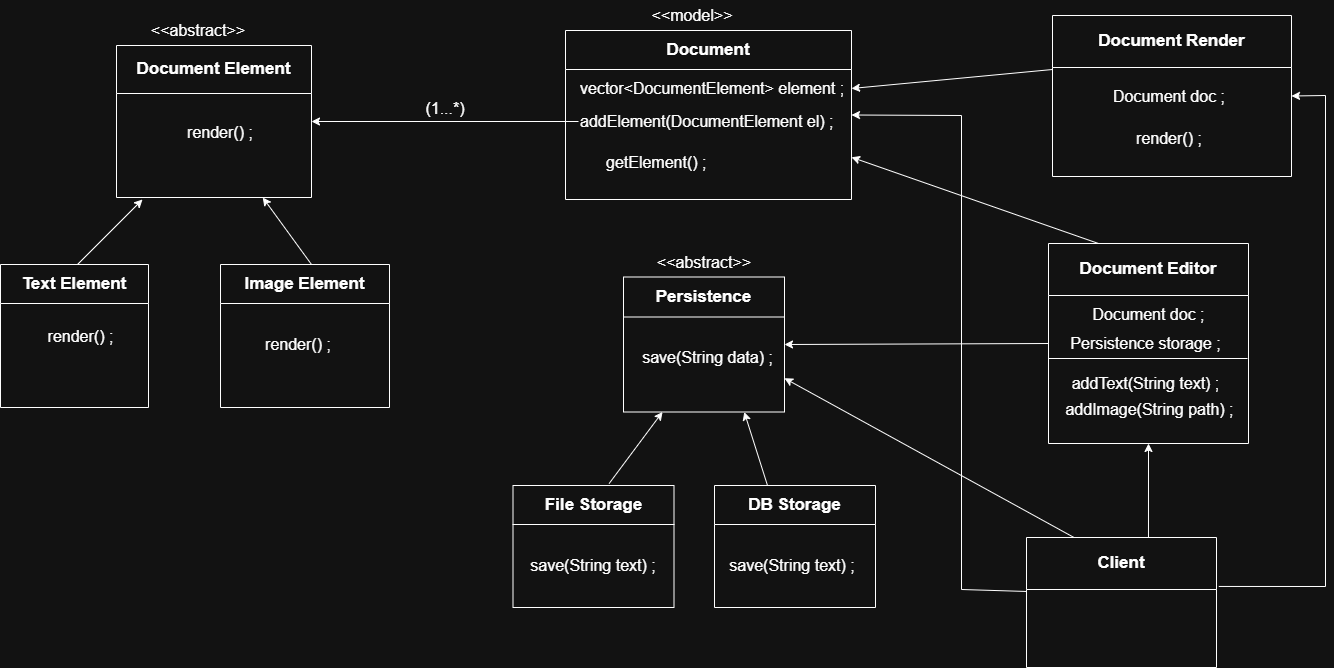

The diagram above was exported from draw.io. Its source (the exported page's mxGraphModel, read from the mxfile embedded in the PNG):
<mxGraphModel dx="1032" dy="527" grid="1" gridSize="13" guides="1" tooltips="1" connect="1" arrows="1" fold="1" page="1" pageScale="1" pageWidth="850" pageHeight="1100" math="0" shadow="0">
  <root>
    <mxCell id="0" />
    <mxCell id="1" parent="0" />
    <mxCell id="-1tAd-8R7rVVMoIgRw4x-1" parent="1" style="swimlane;whiteSpace=wrap;html=1;startSize=39;" value="&lt;font style=&quot;font-size: 17px;&quot;&gt;Document&lt;/font&gt;" vertex="1">
      <mxGeometry height="169" width="286" x="592" y="65" as="geometry" />
    </mxCell>
    <mxCell id="-1tAd-8R7rVVMoIgRw4x-2" parent="-1tAd-8R7rVVMoIgRw4x-1" style="text;html=1;whiteSpace=wrap;strokeColor=none;fillColor=none;align=left;verticalAlign=middle;rounded=0;" value="&lt;font style=&quot;font-size: 16px;&quot;&gt;vector&amp;lt;DocumentElement&amp;gt; element ;&lt;/font&gt;" vertex="1">
      <mxGeometry height="38" width="273" x="13" y="39" as="geometry" />
    </mxCell>
    <mxCell id="-1tAd-8R7rVVMoIgRw4x-5" parent="-1tAd-8R7rVVMoIgRw4x-1" style="text;html=1;whiteSpace=wrap;strokeColor=none;fillColor=none;align=left;verticalAlign=middle;rounded=0;" value="&lt;font style=&quot;font-size: 16px;&quot;&gt;addElement(DocumentElement el) ;&lt;/font&gt;" vertex="1">
      <mxGeometry height="52" width="257.5" x="13" y="65" as="geometry" />
    </mxCell>
    <mxCell id="-1tAd-8R7rVVMoIgRw4x-6" parent="-1tAd-8R7rVVMoIgRw4x-1" style="text;html=1;whiteSpace=wrap;strokeColor=none;fillColor=none;align=left;verticalAlign=middle;rounded=0;" value="&lt;font style=&quot;font-size: 16px;&quot;&gt;getElement() ;&lt;/font&gt;" vertex="1">
      <mxGeometry height="30" width="156" x="39" y="117" as="geometry" />
    </mxCell>
    <mxCell id="-1tAd-8R7rVVMoIgRw4x-7" parent="1" style="text;html=1;whiteSpace=wrap;strokeColor=none;fillColor=none;align=center;verticalAlign=middle;rounded=0;" value="&lt;font style=&quot;font-size: 16px;&quot;&gt;&amp;lt;&amp;lt;model&amp;gt;&amp;gt;&lt;/font&gt;" vertex="1">
      <mxGeometry height="30" width="60" x="689" y="35" as="geometry" />
    </mxCell>
    <mxCell id="-1tAd-8R7rVVMoIgRw4x-9" edge="1" parent="1" source="-1tAd-8R7rVVMoIgRw4x-5" style="edgeStyle=orthogonalEdgeStyle;rounded=0;orthogonalLoop=1;jettySize=auto;html=1;entryX=1;entryY=0.5;entryDx=0;entryDy=0;" target="-1tAd-8R7rVVMoIgRw4x-10" value="">
      <mxGeometry relative="1" as="geometry">
        <mxPoint x="489" y="143" as="targetPoint" />
      </mxGeometry>
    </mxCell>
    <mxCell id="-1tAd-8R7rVVMoIgRw4x-10" parent="1" style="swimlane;whiteSpace=wrap;html=1;startSize=48;" value="&lt;font style=&quot;font-size: 17px;&quot;&gt;Document Element&lt;/font&gt;" vertex="1">
      <mxGeometry height="152" width="195" x="143" y="80" as="geometry" />
    </mxCell>
    <mxCell id="-1tAd-8R7rVVMoIgRw4x-12" parent="-1tAd-8R7rVVMoIgRw4x-10" style="text;html=1;whiteSpace=wrap;strokeColor=none;fillColor=none;align=center;verticalAlign=middle;rounded=0;" value="&lt;font style=&quot;font-size: 16px;&quot;&gt;render() ;&lt;/font&gt;" vertex="1">
      <mxGeometry height="30" width="78" x="65" y="72" as="geometry" />
    </mxCell>
    <mxCell id="-1tAd-8R7rVVMoIgRw4x-11" parent="1" style="text;html=1;whiteSpace=wrap;strokeColor=none;fillColor=none;align=center;verticalAlign=middle;rounded=0;" value="&lt;font style=&quot;font-size: 16px;&quot;&gt;(1...*)&lt;/font&gt;" vertex="1">
      <mxGeometry height="30" width="60" x="442" y="128" as="geometry" />
    </mxCell>
    <mxCell id="-1tAd-8R7rVVMoIgRw4x-14" parent="1" style="swimlane;whiteSpace=wrap;html=1;startSize=39;" value="&lt;font style=&quot;font-size: 17px;&quot;&gt;Text Element&lt;/font&gt;" vertex="1">
      <mxGeometry height="143" width="148" x="27" y="299" as="geometry" />
    </mxCell>
    <mxCell id="-1tAd-8R7rVVMoIgRw4x-17" parent="-1tAd-8R7rVVMoIgRw4x-14" style="text;html=1;whiteSpace=wrap;strokeColor=none;fillColor=none;align=center;verticalAlign=middle;rounded=0;" value="&lt;font style=&quot;font-size: 16px;&quot;&gt;render() ;&lt;/font&gt;" vertex="1">
      <mxGeometry height="30" width="73" x="44" y="56.5" as="geometry" />
    </mxCell>
    <mxCell id="-1tAd-8R7rVVMoIgRw4x-15" edge="1" parent="1" style="endArrow=classic;html=1;rounded=0;" value="">
      <mxGeometry height="50" relative="1" width="50" as="geometry">
        <mxPoint x="104" y="299" as="sourcePoint" />
        <mxPoint x="169" y="234" as="targetPoint" />
      </mxGeometry>
    </mxCell>
    <mxCell id="-1tAd-8R7rVVMoIgRw4x-18" parent="1" style="text;html=1;whiteSpace=wrap;strokeColor=none;fillColor=none;align=center;verticalAlign=middle;rounded=0;" value="&lt;font style=&quot;font-size: 16px;&quot;&gt;&amp;lt;&amp;lt;abstract&amp;gt;&amp;gt;&lt;/font&gt;" vertex="1">
      <mxGeometry height="30" width="60" x="195" y="50" as="geometry" />
    </mxCell>
    <mxCell id="-1tAd-8R7rVVMoIgRw4x-19" parent="1" style="swimlane;whiteSpace=wrap;html=1;startSize=39;" value="&lt;font style=&quot;font-size: 17px;&quot;&gt;Image Element&lt;/font&gt;" vertex="1">
      <mxGeometry height="143" width="169" x="247" y="299" as="geometry" />
    </mxCell>
    <mxCell id="-1tAd-8R7rVVMoIgRw4x-20" parent="1" style="text;html=1;whiteSpace=wrap;strokeColor=none;fillColor=none;align=center;verticalAlign=middle;rounded=0;" value="&lt;font style=&quot;font-size: 16px;&quot;&gt;render() ;&lt;/font&gt;" vertex="1">
      <mxGeometry height="30" width="78" x="286" y="364" as="geometry" />
    </mxCell>
    <mxCell id="-1tAd-8R7rVVMoIgRw4x-21" edge="1" parent="1" style="endArrow=classic;html=1;rounded=0;entryX=0.75;entryY=1;entryDx=0;entryDy=0;" target="-1tAd-8R7rVVMoIgRw4x-10" value="">
      <mxGeometry height="50" relative="1" width="50" as="geometry">
        <mxPoint x="338" y="299" as="sourcePoint" />
        <mxPoint x="388" y="249" as="targetPoint" />
      </mxGeometry>
    </mxCell>
    <mxCell id="-1tAd-8R7rVVMoIgRw4x-22" parent="1" style="swimlane;whiteSpace=wrap;html=1;startSize=40;" value="&lt;font style=&quot;font-size: 17px;&quot;&gt;Persistence&lt;/font&gt;" vertex="1">
      <mxGeometry height="135" width="161" x="650" y="311.5" as="geometry" />
    </mxCell>
    <mxCell id="-1tAd-8R7rVVMoIgRw4x-23" parent="1" style="text;html=1;whiteSpace=wrap;strokeColor=none;fillColor=none;align=center;verticalAlign=middle;rounded=0;" value="&lt;font style=&quot;font-size: 16px;&quot;&gt;&amp;lt;&amp;lt;abstract&amp;gt;&amp;gt;&lt;/font&gt;" vertex="1">
      <mxGeometry height="30" width="60" x="700.5" y="281.5" as="geometry" />
    </mxCell>
    <mxCell id="-1tAd-8R7rVVMoIgRw4x-24" parent="1" style="text;html=1;whiteSpace=wrap;strokeColor=none;fillColor=none;align=center;verticalAlign=middle;rounded=0;" value="&lt;font style=&quot;font-size: 16px;&quot;&gt;save(String data) ;&lt;/font&gt;" vertex="1">
      <mxGeometry height="30" width="143" x="663" y="377" as="geometry" />
    </mxCell>
    <mxCell id="-1tAd-8R7rVVMoIgRw4x-25" parent="1" style="swimlane;whiteSpace=wrap;html=1;startSize=39;" value="&lt;font style=&quot;font-size: 17px;&quot;&gt;File Storage&lt;/font&gt;" vertex="1">
      <mxGeometry height="122" width="161" x="539.5" y="520" as="geometry" />
    </mxCell>
    <mxCell id="-1tAd-8R7rVVMoIgRw4x-26" parent="-1tAd-8R7rVVMoIgRw4x-25" style="text;html=1;whiteSpace=wrap;strokeColor=none;fillColor=none;align=center;verticalAlign=middle;rounded=0;" value="&lt;font style=&quot;font-size: 16px;&quot;&gt;save(String text) ;&lt;/font&gt;" vertex="1">
      <mxGeometry height="30" width="156" x="2.5" y="65" as="geometry" />
    </mxCell>
    <mxCell id="-1tAd-8R7rVVMoIgRw4x-27" edge="1" parent="1" source="-1tAd-8R7rVVMoIgRw4x-25" style="endArrow=classic;html=1;rounded=0;exitX=0.597;exitY=-0.016;exitDx=0;exitDy=0;exitPerimeter=0;" value="">
      <mxGeometry height="50" relative="1" width="50" as="geometry">
        <mxPoint x="613" y="511.5" as="sourcePoint" />
        <mxPoint x="689" y="446.5" as="targetPoint" />
      </mxGeometry>
    </mxCell>
    <mxCell id="-1tAd-8R7rVVMoIgRw4x-28" parent="1" style="swimlane;whiteSpace=wrap;html=1;startSize=39;" value="&lt;font style=&quot;font-size: 17px;&quot;&gt;DB Storage&lt;/font&gt;" vertex="1">
      <mxGeometry height="122" width="161" x="741" y="520" as="geometry" />
    </mxCell>
    <mxCell id="-1tAd-8R7rVVMoIgRw4x-29" parent="1" style="text;html=1;whiteSpace=wrap;strokeColor=none;fillColor=none;align=center;verticalAlign=middle;rounded=0;" value="&lt;font style=&quot;font-size: 16px;&quot;&gt;save(String text) ;&lt;/font&gt;" vertex="1">
      <mxGeometry height="30" width="156" x="741" y="585" as="geometry" />
    </mxCell>
    <mxCell id="-1tAd-8R7rVVMoIgRw4x-30" edge="1" parent="1" style="endArrow=classic;html=1;rounded=0;entryX=0.75;entryY=1;entryDx=0;entryDy=0;" target="-1tAd-8R7rVVMoIgRw4x-22" value="">
      <mxGeometry height="50" relative="1" width="50" as="geometry">
        <mxPoint x="794" y="520" as="sourcePoint" />
        <mxPoint x="844" y="470" as="targetPoint" />
      </mxGeometry>
    </mxCell>
    <mxCell id="-1tAd-8R7rVVMoIgRw4x-31" parent="1" style="swimlane;whiteSpace=wrap;html=1;startSize=52;" value="&lt;font style=&quot;font-size: 17px;&quot;&gt;Document Editor&lt;/font&gt;" vertex="1">
      <mxGeometry height="200" width="200" x="1075" y="278" as="geometry" />
    </mxCell>
    <mxCell id="-1tAd-8R7rVVMoIgRw4x-40" parent="-1tAd-8R7rVVMoIgRw4x-31" style="text;html=1;whiteSpace=wrap;strokeColor=none;fillColor=none;align=center;verticalAlign=middle;rounded=0;" value="&lt;font style=&quot;font-size: 16px;&quot;&gt;Document doc ;&lt;/font&gt;" vertex="1">
      <mxGeometry height="30" width="195" x="2.5" y="56" as="geometry" />
    </mxCell>
    <mxCell id="-1tAd-8R7rVVMoIgRw4x-41" parent="-1tAd-8R7rVVMoIgRw4x-31" style="text;html=1;whiteSpace=wrap;strokeColor=none;fillColor=none;align=center;verticalAlign=middle;rounded=0;" value="&lt;font style=&quot;font-size: 16px;&quot;&gt;Persistence storage ;&lt;/font&gt;" vertex="1">
      <mxGeometry height="30" width="195" y="85" as="geometry" />
    </mxCell>
    <mxCell id="-1tAd-8R7rVVMoIgRw4x-43" parent="-1tAd-8R7rVVMoIgRw4x-31" style="text;html=1;whiteSpace=wrap;strokeColor=none;fillColor=none;align=center;verticalAlign=middle;rounded=0;" value="&lt;font style=&quot;font-size: 16px;&quot;&gt;addText(String text) ;&lt;/font&gt;" vertex="1">
      <mxGeometry height="30" width="195" y="125" as="geometry" />
    </mxCell>
    <mxCell id="-1tAd-8R7rVVMoIgRw4x-32" edge="1" parent="1" source="-1tAd-8R7rVVMoIgRw4x-31" style="endArrow=classic;html=1;rounded=0;exitX=0;exitY=0.5;exitDx=0;exitDy=0;entryX=1;entryY=0.5;entryDx=0;entryDy=0;" target="-1tAd-8R7rVVMoIgRw4x-22" value="">
      <mxGeometry height="50" relative="1" width="50" as="geometry">
        <mxPoint x="585" y="375" as="sourcePoint" />
        <mxPoint x="635" y="325" as="targetPoint" />
      </mxGeometry>
    </mxCell>
    <mxCell id="-1tAd-8R7rVVMoIgRw4x-33" parent="1" style="swimlane;whiteSpace=wrap;html=1;startSize=52;" value="&lt;font style=&quot;font-size: 17px;&quot;&gt;Client&lt;/font&gt;" vertex="1">
      <mxGeometry height="130" width="190" x="1053" y="572" as="geometry" />
    </mxCell>
    <mxCell id="-1tAd-8R7rVVMoIgRw4x-34" edge="1" parent="1" source="-1tAd-8R7rVVMoIgRw4x-33" style="endArrow=classic;html=1;rounded=0;exitX=0.25;exitY=0;exitDx=0;exitDy=0;entryX=1;entryY=0.75;entryDx=0;entryDy=0;" target="-1tAd-8R7rVVMoIgRw4x-22" value="">
      <mxGeometry height="50" relative="1" width="50" as="geometry">
        <mxPoint x="676" y="388" as="sourcePoint" />
        <mxPoint x="726" y="338" as="targetPoint" />
      </mxGeometry>
    </mxCell>
    <mxCell id="-1tAd-8R7rVVMoIgRw4x-35" edge="1" parent="1" source="-1tAd-8R7rVVMoIgRw4x-33" style="endArrow=classic;html=1;rounded=0;entryX=0.5;entryY=1;entryDx=0;entryDy=0;exitX=0.642;exitY=0;exitDx=0;exitDy=0;exitPerimeter=0;" target="-1tAd-8R7rVVMoIgRw4x-31" value="">
      <mxGeometry height="50" relative="1" width="50" as="geometry">
        <mxPoint x="1170" y="572" as="sourcePoint" />
        <mxPoint x="726" y="338" as="targetPoint" />
      </mxGeometry>
    </mxCell>
    <mxCell id="-1tAd-8R7rVVMoIgRw4x-38" edge="1" parent="1" source="-1tAd-8R7rVVMoIgRw4x-33" style="endArrow=classic;html=1;rounded=0;exitX=-0.003;exitY=0.415;exitDx=0;exitDy=0;exitPerimeter=0;entryX=1;entryY=0.5;entryDx=0;entryDy=0;" target="-1tAd-8R7rVVMoIgRw4x-1" value="">
      <mxGeometry height="50" relative="1" width="50" as="geometry">
        <Array as="points">
          <mxPoint x="988" y="624" />
          <mxPoint x="988" y="150" />
        </Array>
        <mxPoint x="676" y="388" as="sourcePoint" />
        <mxPoint x="871" y="156" as="targetPoint" />
      </mxGeometry>
    </mxCell>
    <mxCell id="-1tAd-8R7rVVMoIgRw4x-42" edge="1" parent="1" source="-1tAd-8R7rVVMoIgRw4x-41" style="endArrow=none;html=1;rounded=0;exitX=0;exitY=1;exitDx=0;exitDy=0;" value="">
      <mxGeometry height="50" relative="1" width="50" as="geometry">
        <mxPoint x="1079" y="403" as="sourcePoint" />
        <mxPoint x="1274" y="393" as="targetPoint" />
      </mxGeometry>
    </mxCell>
    <mxCell id="-1tAd-8R7rVVMoIgRw4x-44" parent="1" style="text;html=1;whiteSpace=wrap;strokeColor=none;fillColor=none;align=center;verticalAlign=middle;rounded=0;" value="&lt;font style=&quot;font-size: 16px;&quot;&gt;addImage(String path) ;&lt;/font&gt;" vertex="1">
      <mxGeometry height="30" width="195" x="1079" y="429" as="geometry" />
    </mxCell>
    <mxCell id="-1tAd-8R7rVVMoIgRw4x-45" edge="1" parent="1" source="-1tAd-8R7rVVMoIgRw4x-31" style="endArrow=classic;html=1;rounded=0;exitX=0.25;exitY=0;exitDx=0;exitDy=0;entryX=1;entryY=0.75;entryDx=0;entryDy=0;" target="-1tAd-8R7rVVMoIgRw4x-1" value="">
      <mxGeometry height="50" relative="1" width="50" as="geometry">
        <mxPoint x="1274" y="258" as="sourcePoint" />
        <mxPoint x="1324" y="208" as="targetPoint" />
      </mxGeometry>
    </mxCell>
    <mxCell id="-1tAd-8R7rVVMoIgRw4x-46" parent="1" style="swimlane;whiteSpace=wrap;html=1;startSize=52;" value="&lt;font style=&quot;font-size: 17px;&quot;&gt;Document Render&lt;/font&gt;" vertex="1">
      <mxGeometry height="161" width="239" x="1079" y="50" as="geometry" />
    </mxCell>
    <mxCell id="-1tAd-8R7rVVMoIgRw4x-48" parent="-1tAd-8R7rVVMoIgRw4x-46" style="text;html=1;whiteSpace=wrap;strokeColor=none;fillColor=none;align=center;verticalAlign=middle;rounded=0;" value="&lt;font style=&quot;font-size: 16px;&quot;&gt;Document doc ;&lt;/font&gt;" vertex="1">
      <mxGeometry height="30" width="234" y="65.5" as="geometry" />
    </mxCell>
    <mxCell id="-1tAd-8R7rVVMoIgRw4x-49" parent="-1tAd-8R7rVVMoIgRw4x-46" style="text;html=1;whiteSpace=wrap;strokeColor=none;fillColor=none;align=center;verticalAlign=middle;rounded=0;" value="&lt;font style=&quot;font-size: 16px;&quot;&gt;render() ;&lt;/font&gt;" vertex="1">
      <mxGeometry height="30" width="130" x="52" y="108" as="geometry" />
    </mxCell>
    <mxCell id="-1tAd-8R7rVVMoIgRw4x-47" edge="1" parent="1" style="endArrow=classic;html=1;rounded=0;entryX=1;entryY=0.5;entryDx=0;entryDy=0;" target="-1tAd-8R7rVVMoIgRw4x-2" value="">
      <mxGeometry height="50" relative="1" width="50" as="geometry">
        <mxPoint x="1079" y="104" as="sourcePoint" />
        <mxPoint x="1324" y="208" as="targetPoint" />
      </mxGeometry>
    </mxCell>
    <mxCell id="-1tAd-8R7rVVMoIgRw4x-50" edge="1" parent="1" style="endArrow=classic;html=1;rounded=0;exitX=1.012;exitY=0.415;exitDx=0;exitDy=0;exitPerimeter=0;entryX=1;entryY=0.5;entryDx=0;entryDy=0;" target="-1tAd-8R7rVVMoIgRw4x-46" value="">
      <mxGeometry height="50" relative="1" width="50" as="geometry">
        <Array as="points">
          <mxPoint x="1352" y="621" />
          <mxPoint x="1352" y="130" />
        </Array>
        <mxPoint x="1245.2800000000002" y="620.95" as="sourcePoint" />
        <mxPoint x="1352" y="78" as="targetPoint" />
      </mxGeometry>
    </mxCell>
  </root>
</mxGraphModel>